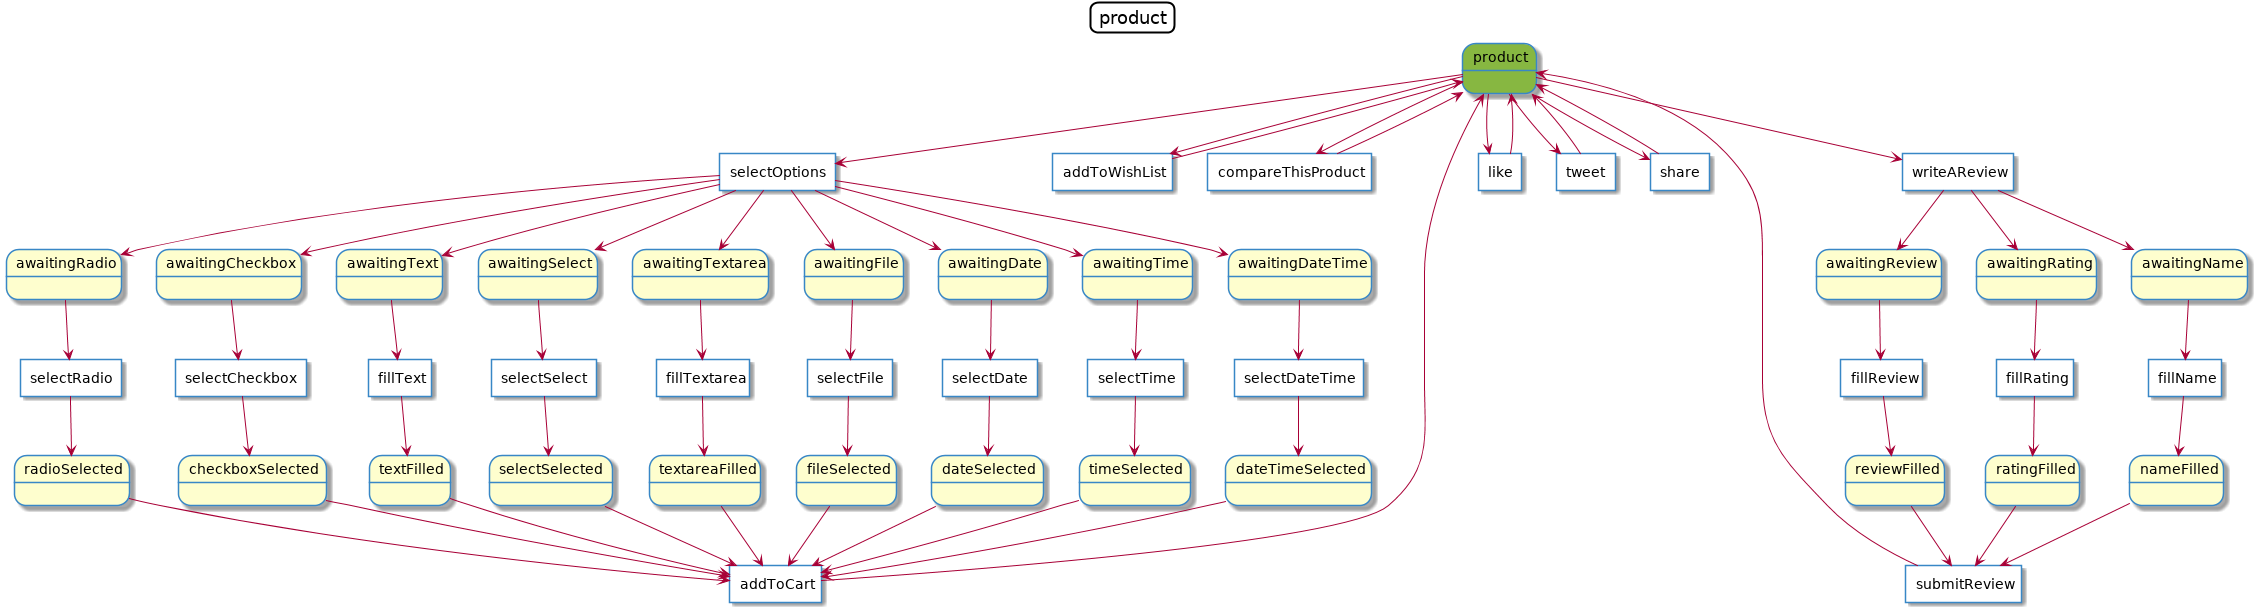

The diagram above was rendered by PlantUML. Its source (embedded in the PNG):
@startuml
allow_mixing
title product
skinparam titleBorderRoundCorner 15
skinparam titleBorderThickness 2
skinparam state {
    BackgroundColor<<initial>> #87b741
    BackgroundColor<<marked>> #3887C6
    BorderColor #3887C6
    BorderColor<<marked>> Black
    FontColor<<marked>> White
}
skinparam agent {
    BackgroundColor #ffffff
    BorderColor #3887C6
}
state "product" <<initial>>
state "awaitingRadio"
state "awaitingCheckbox"
state "awaitingText"
state "awaitingSelect"
state "awaitingTextarea"
state "awaitingFile"
state "awaitingDate"
state "awaitingTime"
state "awaitingDateTime"
state "radioSelected"
state "checkboxSelected"
state "textFilled"
state "selectSelected"
state "textareaFilled"
state "fileSelected"
state "dateSelected"
state "timeSelected"
state "dateTimeSelected"
state "awaitingName"
state "awaitingReview"
state "awaitingRating"
state "nameFilled"
state "reviewFilled"
state "ratingFilled"
agent "selectOptions"
agent "selectRadio"
agent "selectCheckbox"
agent "fillText"
agent "selectSelect"
agent "fillTextarea"
agent "selectFile"
agent "selectDate"
agent "selectTime"
agent "selectDateTime"
agent "addToCart"
agent "addToWishList"
agent "compareThisProduct"
agent "writeAReview"
agent "fillName"
agent "fillReview"
agent "fillRating"
agent "submitReview"
agent "like"
agent "tweet"
agent "share"
"product" --> "selectOptions"
"selectOptions" --> "awaitingRadio"
"selectOptions" --> "awaitingCheckbox"
"selectOptions" --> "awaitingText"
"selectOptions" --> "awaitingSelect"
"selectOptions" --> "awaitingTextarea"
"selectOptions" --> "awaitingFile"
"selectOptions" --> "awaitingDate"
"selectOptions" --> "awaitingTime"
"selectOptions" --> "awaitingDateTime"
"awaitingRadio" --> "selectRadio"
"selectRadio" --> "radioSelected"
"awaitingCheckbox" --> "selectCheckbox"
"selectCheckbox" --> "checkboxSelected"
"awaitingText" --> "fillText"
"fillText" --> "textFilled"
"awaitingSelect" --> "selectSelect"
"selectSelect" --> "selectSelected"
"awaitingTextarea" --> "fillTextarea"
"fillTextarea" --> "textareaFilled"
"awaitingFile" --> "selectFile"
"selectFile" --> "fileSelected"
"awaitingDate" --> "selectDate"
"selectDate" --> "dateSelected"
"awaitingTime" --> "selectTime"
"selectTime" --> "timeSelected"
"awaitingDateTime" --> "selectDateTime"
"selectDateTime" --> "dateTimeSelected"
"radioSelected" --> "addToCart"
"addToCart" --> "product"
"checkboxSelected" --> "addToCart"
"textFilled" --> "addToCart"
"selectSelected" --> "addToCart"
"textareaFilled" --> "addToCart"
"fileSelected" --> "addToCart"
"dateSelected" --> "addToCart"
"timeSelected" --> "addToCart"
"dateTimeSelected" --> "addToCart"
"product" --> "addToWishList"
"addToWishList" --> "product"
"product" --> "compareThisProduct"
"compareThisProduct" --> "product"
"product" --> "writeAReview"
"writeAReview" --> "awaitingName"
"writeAReview" --> "awaitingReview"
"writeAReview" --> "awaitingRating"
"awaitingName" --> "fillName"
"fillName" --> "nameFilled"
"awaitingReview" --> "fillReview"
"fillReview" --> "reviewFilled"
"awaitingRating" --> "fillRating"
"fillRating" --> "ratingFilled"
"nameFilled" --> "submitReview"
"submitReview" --> "product"
"reviewFilled" --> "submitReview"
"ratingFilled" --> "submitReview"
"product" --> "like"
"like" --> "product"
"product" --> "tweet"
"tweet" --> "product"
"product" --> "share"
"share" --> "product"
@enduml